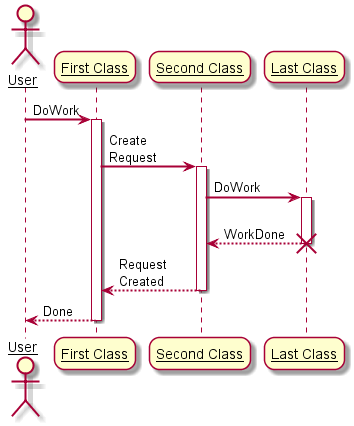

The diagram above was rendered by PlantUML. Its source (embedded in the PNG):
@startuml seq.11_SkinParameter1
skinparam sequenceArrowThickness 2
skinparam roundcorner 20
skinparam maxmessagesize 60
skinparam sequenceParticipant underline

actor User
participant "First Class" as A 
participant "Second Class" as B 
participant "Last Class" as C

User -> A: DoWork 
activate A
A -> B: Create Request 
activate B
B -> C: DoWork 
activate C 
C --> B: WorkDone
destroy C
B --> A: Request Created 
deactivate B
A --> User: Done 
deactivate A
@enduml